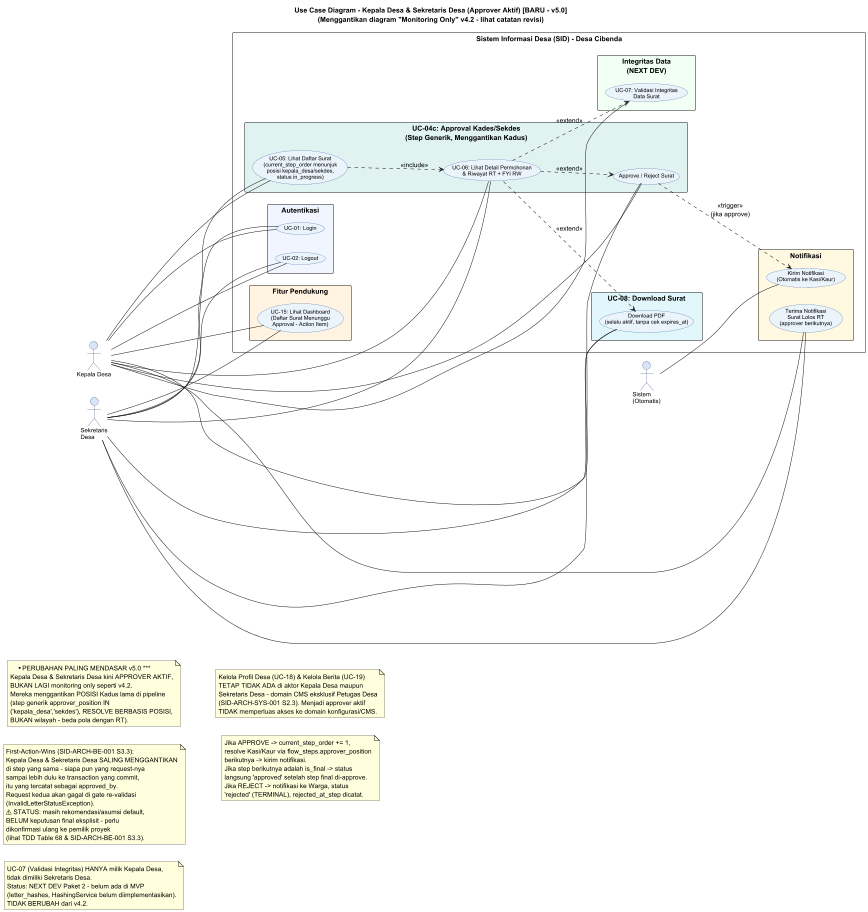

The diagram above was rendered by PlantUML. Its source (embedded in the PNG):
@startuml UC_Kepala_Desa_Sekretaris_Desa v5
left to right direction
skinparam packageStyle rectangle
skinparam backgroundColor #FFFFFF
skinparam usecase {
  BackgroundColor #EBF3FB
  BorderColor #2E5FA3
  FontName Arial
  FontSize 11
}
skinparam actor {
  BackgroundColor #D6E4F7
  BorderColor #1F3864
  FontName Arial
  FontSize 12
}

title Use Case Diagram - Kepala Desa & Sekretaris Desa (Approver Aktif) [BARU - v5.0]\n(Menggantikan diagram "Monitoring Only" v4.2 - lihat catatan revisi)

actor "Kepala Desa" as KD
actor "Sekretaris\nDesa" as SEKDES
actor "Sistem\n(Otomatis)" as SYS

rectangle "Sistem Informasi Desa (SID) - Desa Cibenda" {

  rectangle "Autentikasi" #F0F4FF {
    usecase "UC-01: Login" as UC_LOGIN
    usecase "UC-02: Logout" as UC_LOGOUT
  }

  rectangle "UC-04c: Approval Kades/Sekdes\n(Step Generik, Menggantikan Kadus)" #E0F2F1 {
    usecase "UC-05: Lihat Daftar Surat\n(current_step_order menunjuk\nposisi kepala_desa/sekdes,\nstatus in_progress)" as UC_LIST
    usecase "UC-06: Lihat Detail Permohonan\n& Riwayat RT + FYI RW" as UC_DETAIL
    usecase "Approve / Reject Surat" as UC_APPROVE
  }

  rectangle "UC-08: Download Surat" #E0F7FA {
    usecase "Download PDF\n(selalu aktif, tanpa cek expires_at)" as UC_DOWNLOAD
  }

  rectangle "Integritas Data\n(NEXT DEV)" #F0FFF4 {
    usecase "UC-07: Validasi Integritas\nData Surat" as UC_VALID
  }

  rectangle "Notifikasi" #FFF8E1 {
    usecase "Terima Notifikasi\nSurat Lolos RT\n(approver berikutnya)" as UC_NOTIF_IN
    usecase "Kirim Notifikasi\n(Otomatis ke Kasi/Kaur)" as UC_NOTIF_SND
  }

  rectangle "Fitur Pendukung" #FFF3E0 {
    usecase "UC-15: Lihat Dashboard\n(Daftar Surat Menunggu\nApproval - Action Item)" as UC_DASH
  }
}

' Relasi Kepala Desa
KD -- UC_LOGIN
KD -- UC_LOGOUT
KD -- UC_LIST
KD -- UC_DETAIL
KD -- UC_APPROVE
KD -- UC_DOWNLOAD
KD -- UC_VALID
KD -- UC_NOTIF_IN
KD -- UC_DASH

' Relasi Sekretaris Desa - scope IDENTIK dengan Kepala Desa (saling menggantikan)
SEKDES -- UC_LOGIN
SEKDES -- UC_LOGOUT
SEKDES -- UC_LIST
SEKDES -- UC_DETAIL
SEKDES -- UC_APPROVE
SEKDES -- UC_DOWNLOAD
SEKDES -- UC_NOTIF_IN
SEKDES -- UC_DASH

SYS -- UC_NOTIF_SND

' Relasi Internal
UC_LIST ..> UC_DETAIL : <<include>>
UC_DETAIL ..> UC_APPROVE : <<extend>>
UC_DETAIL ..> UC_DOWNLOAD : <<extend>>
UC_DETAIL ..> UC_VALID : <<extend>>
UC_APPROVE ..> UC_NOTIF_SND : <<trigger>>\n(jika approve)

note "*** PERUBAHAN PALING MENDASAR v5.0 ***\nKepala Desa & Sekretaris Desa kini APPROVER AKTIF,\nBUKAN LAGI monitoring only seperti v4.2.\nMereka menggantikan POSISI Kadus lama di pipeline\n(step generik approver_position IN\n('kepala_desa','sekdes'), RESOLVE BERBASIS POSISI,\nBUKAN wilayah - beda pola dengan RT)." as NOTE1

note "First-Action-Wins (SID-ARCH-BE-001 S3.3):\nKepala Desa & Sekretaris Desa SALING MENGGANTIKAN\ndi step yang sama - siapa pun yang request-nya\nsampai lebih dulu ke transaction yang commit,\nitu yang tercatat sebagai approved_by.\nRequest kedua akan gagal di gate re-validasi\n(InvalidLetterStatusException).\n⚠ STATUS: masih rekomendasi/asumsi default,\nBELUM keputusan final eksplisit - perlu\ndikonfirmasi ulang ke pemilik proyek\n(lihat TDD Table 68 & SID-ARCH-BE-001 S3.3)." as NOTE2

note "UC-07 (Validasi Integritas) HANYA milik Kepala Desa,\ntidak dimiliki Sekretaris Desa.\nStatus: NEXT DEV Paket 2 - belum ada di MVP\n(letter_hashes, HashingService belum diimplementasikan).\nTIDAK BERUBAH dari v4.2." as NOTE3

note "Kelola Profil Desa (UC-18) & Kelola Berita (UC-19)\nTETAP TIDAK ADA di aktor Kepala Desa maupun\nSekretaris Desa - domain CMS eksklusif Petugas Desa\n(SID-ARCH-SYS-001 S2.3). Menjadi approver aktif\nTIDAK memperluas akses ke domain konfigurasi/CMS." as NOTE4

note "Jika APPROVE -> current_step_order += 1,\nresolve Kasi/Kaur via flow_steps.approver_position\nberikutnya -> kirim notifikasi.\nJika step berikutnya adalah is_final -> status\nlangsung 'approved' setelah step final di-approve.\nJika REJECT -> notifikasi ke Warga, status\n'rejected' (TERMINAL), rejected_at_step dicatat." as NOTE5

@enduml